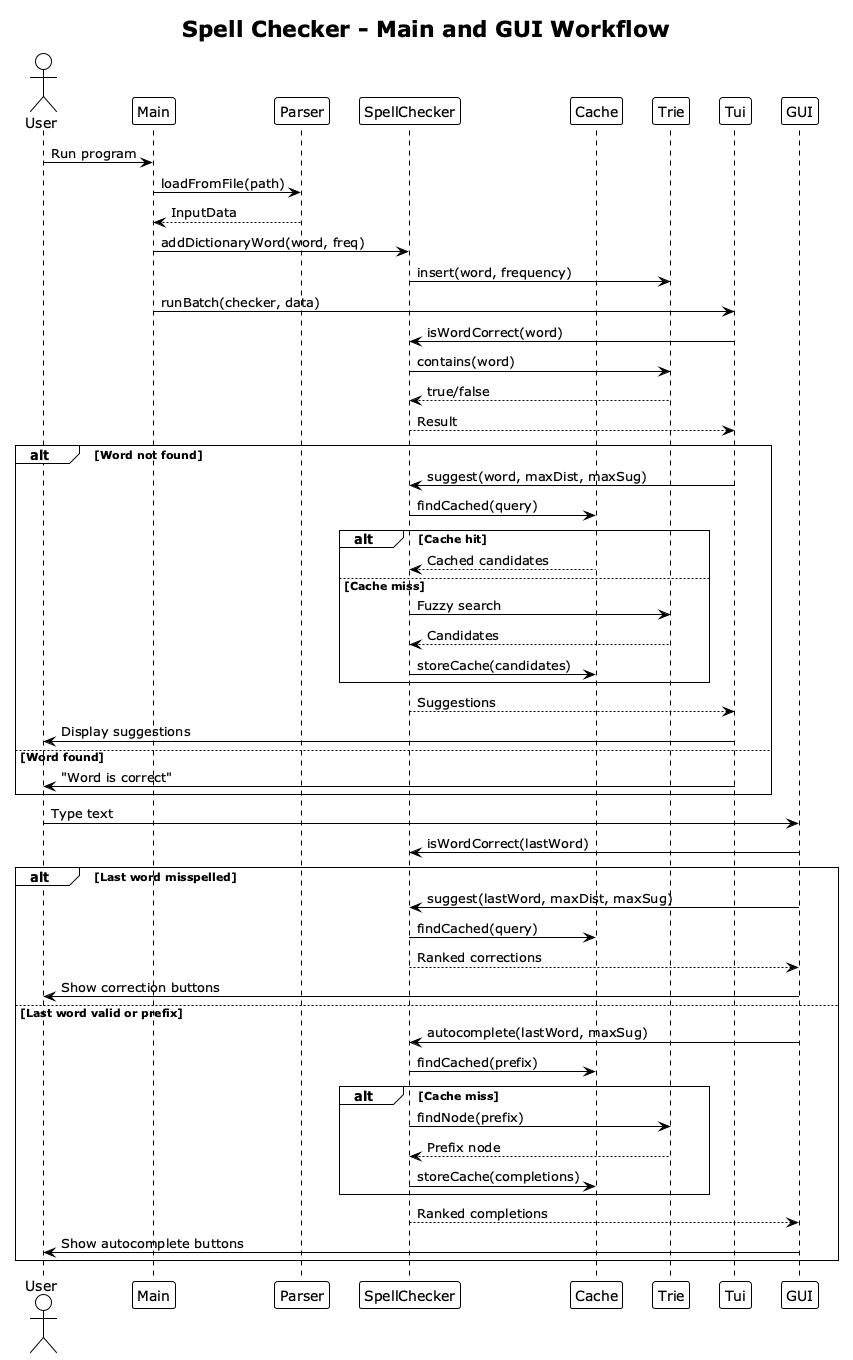

The diagram above was rendered by PlantUML. Its source (embedded in the PNG):
@startuml
!theme plain

title Spell Checker - Main and GUI Workflow

actor User
participant Main
participant Parser
participant SpellChecker
participant Cache
participant Trie
participant Tui
participant GUI

User -> Main: Run program
Main -> Parser: loadFromFile(path)
Parser --> Main: InputData

Main -> SpellChecker: addDictionaryWord(word, freq)
SpellChecker -> Trie: insert(word, frequency)

Main -> Tui: runBatch(checker, data)
Tui -> SpellChecker: isWordCorrect(word)
SpellChecker -> Trie: contains(word)
Trie --> SpellChecker: true/false
SpellChecker --> Tui: Result

alt Word not found
    Tui -> SpellChecker: suggest(word, maxDist, maxSug)
    SpellChecker -> Cache: findCached(query)
    alt Cache hit
        Cache --> SpellChecker: Cached candidates
    else Cache miss
        SpellChecker -> Trie: Fuzzy search
        Trie --> SpellChecker: Candidates
        SpellChecker -> Cache: storeCache(candidates)
    end
    SpellChecker --> Tui: Suggestions
    Tui -> User: Display suggestions
else Word found
    Tui -> User: "Word is correct"
end

User -> GUI: Type text
GUI -> SpellChecker: isWordCorrect(lastWord)
alt Last word misspelled
    GUI -> SpellChecker: suggest(lastWord, maxDist, maxSug)
    SpellChecker -> Cache: findCached(query)
    SpellChecker --> GUI: Ranked corrections
    GUI -> User: Show correction buttons
else Last word valid or prefix
    GUI -> SpellChecker: autocomplete(lastWord, maxSug)
    SpellChecker -> Cache: findCached(prefix)
    alt Cache miss
        SpellChecker -> Trie: findNode(prefix)
        Trie --> SpellChecker: Prefix node
        SpellChecker -> Cache: storeCache(completions)
    end
    SpellChecker --> GUI: Ranked completions
    GUI -> User: Show autocomplete buttons
end

@enduml